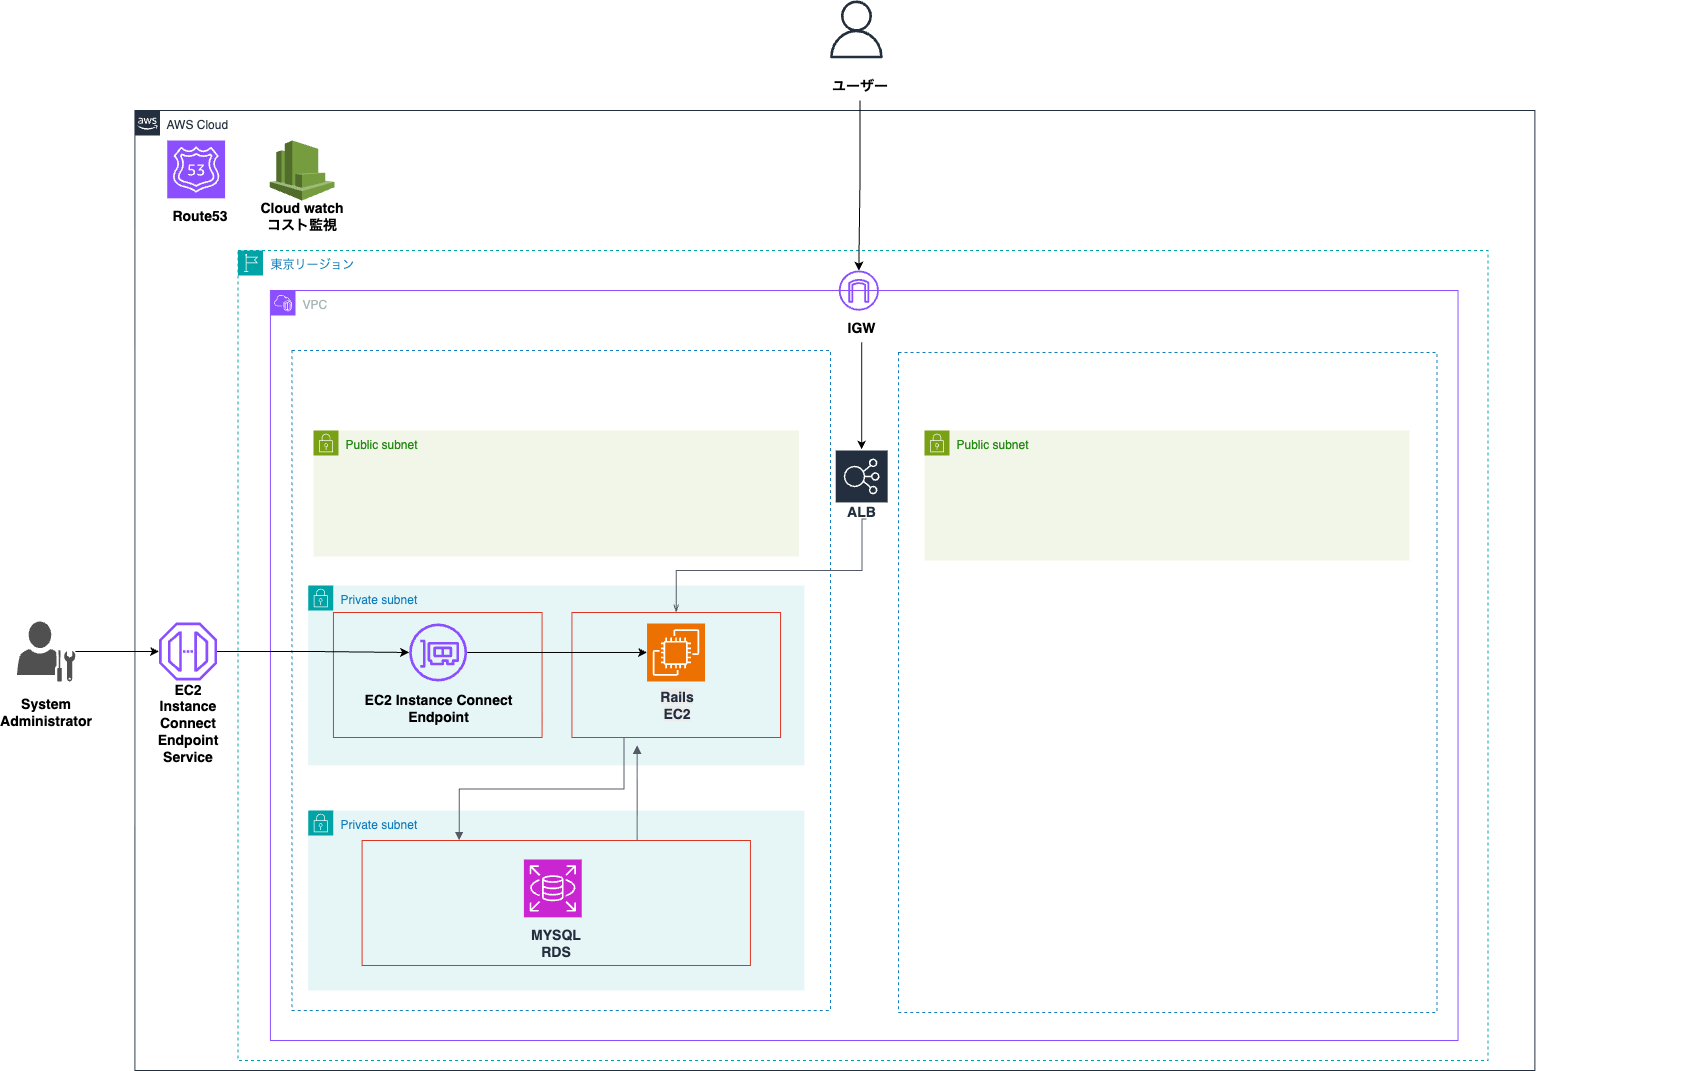

The diagram above was exported from draw.io. Its source (the exported page's mxGraphModel, read from the mxfile embedded in the PNG):
<mxGraphModel dx="1737" dy="1113" grid="1" gridSize="10" guides="1" tooltips="1" connect="1" arrows="1" fold="1" page="1" pageScale="1" pageWidth="827" pageHeight="1169" math="0" shadow="0">
  <root>
    <mxCell id="0" />
    <mxCell id="1" parent="0" />
    <mxCell id="MT8V-w7RVy-5H_wmUK8j-6" value="" style="group" vertex="1" connectable="0" parent="1">
      <mxGeometry x="24" y="10" width="1702.3770491803277" height="1070" as="geometry" />
    </mxCell>
    <mxCell id="TuuLk8RfZ5QpmnDPU7iC-46" value="" style="group" parent="MT8V-w7RVy-5H_wmUK8j-6" connectable="0" vertex="1">
      <mxGeometry x="132.3770491803278" width="1570" height="1070" as="geometry" />
    </mxCell>
    <mxCell id="TuuLk8RfZ5QpmnDPU7iC-42" value="" style="group" parent="TuuLk8RfZ5QpmnDPU7iC-46" connectable="0" vertex="1">
      <mxGeometry x="693.6226798724956" width="62.7732240437158" height="100" as="geometry" />
    </mxCell>
    <mxCell id="TuuLk8RfZ5QpmnDPU7iC-37" value="" style="sketch=0;outlineConnect=0;fontColor=#232F3E;gradientColor=none;fillColor=#232F3D;strokeColor=none;dashed=0;verticalLabelPosition=bottom;verticalAlign=top;align=center;html=1;fontSize=12;fontStyle=0;aspect=fixed;pointerEvents=1;shape=mxgraph.aws4.user;" parent="TuuLk8RfZ5QpmnDPU7iC-42" vertex="1">
      <mxGeometry width="55.900305188199404" height="57.83316378433366" as="geometry" />
    </mxCell>
    <mxCell id="TuuLk8RfZ5QpmnDPU7iC-41" value="&lt;b style=&quot;&quot;&gt;&lt;font style=&quot;font-size: 14px;&quot;&gt;ユーザー&lt;/font&gt;&lt;/b&gt;" style="text;html=1;align=center;verticalAlign=middle;whiteSpace=wrap;rounded=0;" parent="TuuLk8RfZ5QpmnDPU7iC-42" vertex="1">
      <mxGeometry y="70" width="62.7732240437158" height="30" as="geometry" />
    </mxCell>
    <mxCell id="MT8V-w7RVy-5H_wmUK8j-1" value="" style="group" vertex="1" connectable="0" parent="TuuLk8RfZ5QpmnDPU7iC-46">
      <mxGeometry y="110" width="1400" height="960" as="geometry" />
    </mxCell>
    <mxCell id="OTsdc4DJzogi2TLPedJA-1" value="AWS Cloud" style="points=[[0,0],[0.25,0],[0.5,0],[0.75,0],[1,0],[1,0.25],[1,0.5],[1,0.75],[1,1],[0.75,1],[0.5,1],[0.25,1],[0,1],[0,0.75],[0,0.5],[0,0.25]];outlineConnect=0;gradientColor=none;html=1;whiteSpace=wrap;fontSize=12;fontStyle=0;container=0;pointerEvents=0;collapsible=0;recursiveResize=0;shape=mxgraph.aws4.group;grIcon=mxgraph.aws4.group_aws_cloud_alt;strokeColor=#232F3E;fillColor=none;verticalAlign=top;align=left;spacingLeft=30;fontColor=#232F3E;dashed=0;" parent="MT8V-w7RVy-5H_wmUK8j-1" vertex="1">
      <mxGeometry width="1400" height="960" as="geometry" />
    </mxCell>
    <mxCell id="TuuLk8RfZ5QpmnDPU7iC-31" value="" style="group" parent="MT8V-w7RVy-5H_wmUK8j-1" connectable="0" vertex="1">
      <mxGeometry x="32.35997267759564" y="30" width="64.71994535519126" height="90" as="geometry" />
    </mxCell>
    <mxCell id="TuuLk8RfZ5QpmnDPU7iC-28" value="" style="sketch=0;points=[[0,0,0],[0.25,0,0],[0.5,0,0],[0.75,0,0],[1,0,0],[0,1,0],[0.25,1,0],[0.5,1,0],[0.75,1,0],[1,1,0],[0,0.25,0],[0,0.5,0],[0,0.75,0],[1,0.25,0],[1,0.5,0],[1,0.75,0]];outlineConnect=0;fontColor=#232F3E;fillColor=#8C4FFF;strokeColor=#ffffff;dashed=0;verticalLabelPosition=bottom;verticalAlign=top;align=center;html=1;fontSize=12;fontStyle=0;aspect=fixed;shape=mxgraph.aws4.resourceIcon;resIcon=mxgraph.aws4.route_53;" parent="TuuLk8RfZ5QpmnDPU7iC-31" vertex="1">
      <mxGeometry width="57.83316378433367" height="57.83316378433367" as="geometry" />
    </mxCell>
    <mxCell id="TuuLk8RfZ5QpmnDPU7iC-30" value="&lt;b&gt;&lt;font face=&quot;Helvetica&quot; style=&quot;font-size: 14px;&quot;&gt;Route53&lt;/font&gt;&lt;/b&gt;" style="text;html=1;align=center;verticalAlign=middle;whiteSpace=wrap;rounded=0;" parent="TuuLk8RfZ5QpmnDPU7iC-31" vertex="1">
      <mxGeometry y="60" width="64.71994535519126" height="30" as="geometry" />
    </mxCell>
    <mxCell id="TuuLk8RfZ5QpmnDPU7iC-33" value="" style="group" parent="MT8V-w7RVy-5H_wmUK8j-1" connectable="0" vertex="1">
      <mxGeometry x="118.6532331511839" y="30" width="97.0799180327869" height="90" as="geometry" />
    </mxCell>
    <mxCell id="TuuLk8RfZ5QpmnDPU7iC-29" value="" style="outlineConnect=0;dashed=0;verticalLabelPosition=bottom;verticalAlign=top;align=center;html=1;shape=mxgraph.aws3.cloudwatch;fillColor=#759C3E;gradientColor=none;" parent="TuuLk8RfZ5QpmnDPU7iC-33" vertex="1">
      <mxGeometry x="16.179986338797814" width="64.71994535519126" height="60" as="geometry" />
    </mxCell>
    <mxCell id="TuuLk8RfZ5QpmnDPU7iC-32" value="&lt;span style=&quot;font-size: 14px;&quot;&gt;&lt;b&gt;Cloud watch&lt;br&gt;コスト監視&lt;/b&gt;&lt;/span&gt;" style="text;html=1;align=center;verticalAlign=middle;whiteSpace=wrap;rounded=0;" parent="TuuLk8RfZ5QpmnDPU7iC-33" vertex="1">
      <mxGeometry y="60" width="97.0799180327869" height="30" as="geometry" />
    </mxCell>
    <mxCell id="9FmBVdaXwqekVpdk2AMk-4" value="" style="group" parent="MT8V-w7RVy-5H_wmUK8j-1" vertex="1" connectable="0">
      <mxGeometry x="103.17196038251375" y="140" width="1250" height="810" as="geometry" />
    </mxCell>
    <mxCell id="OTsdc4DJzogi2TLPedJA-3" value="東京リージョン" style="points=[[0,0],[0.25,0],[0.5,0],[0.75,0],[1,0],[1,0.25],[1,0.5],[1,0.75],[1,1],[0.75,1],[0.5,1],[0.25,1],[0,1],[0,0.75],[0,0.5],[0,0.25]];outlineConnect=0;gradientColor=none;html=1;whiteSpace=wrap;fontSize=12;fontStyle=0;container=0;pointerEvents=0;collapsible=0;recursiveResize=0;shape=mxgraph.aws4.group;grIcon=mxgraph.aws4.group_region;strokeColor=#00A4A6;fillColor=none;verticalAlign=top;align=left;spacingLeft=30;fontColor=#147EBA;dashed=1;" parent="9FmBVdaXwqekVpdk2AMk-4" vertex="1">
      <mxGeometry width="1250" height="810" as="geometry" />
    </mxCell>
    <mxCell id="OTsdc4DJzogi2TLPedJA-2" value="VPC" style="points=[[0,0],[0.25,0],[0.5,0],[0.75,0],[1,0],[1,0.25],[1,0.5],[1,0.75],[1,1],[0.75,1],[0.5,1],[0.25,1],[0,1],[0,0.75],[0,0.5],[0,0.25]];outlineConnect=0;gradientColor=none;html=1;whiteSpace=wrap;fontSize=12;fontStyle=0;container=1;pointerEvents=0;collapsible=0;recursiveResize=0;shape=mxgraph.aws4.group;grIcon=mxgraph.aws4.group_vpc2;strokeColor=#8C4FFF;fillColor=none;verticalAlign=top;align=left;spacingLeft=30;fontColor=#AAB7B8;dashed=0;" parent="9FmBVdaXwqekVpdk2AMk-4" vertex="1">
      <mxGeometry x="32.36" y="40" width="1187.64" height="750" as="geometry" />
    </mxCell>
    <mxCell id="TuuLk8RfZ5QpmnDPU7iC-3" value="" style="fillColor=none;strokeColor=#147EBA;dashed=1;verticalAlign=top;fontStyle=0;fontColor=#147EBA;whiteSpace=wrap;html=1;" parent="OTsdc4DJzogi2TLPedJA-2" vertex="1">
      <mxGeometry x="21.58" y="60" width="538.42" height="660" as="geometry" />
    </mxCell>
    <mxCell id="TuuLk8RfZ5QpmnDPU7iC-4" value="Private subnet" style="points=[[0,0],[0.25,0],[0.5,0],[0.75,0],[1,0],[1,0.25],[1,0.5],[1,0.75],[1,1],[0.75,1],[0.5,1],[0.25,1],[0,1],[0,0.75],[0,0.5],[0,0.25]];outlineConnect=0;gradientColor=none;html=1;whiteSpace=wrap;fontSize=12;fontStyle=0;container=1;pointerEvents=0;collapsible=0;recursiveResize=0;shape=mxgraph.aws4.group;grIcon=mxgraph.aws4.group_security_group;grStroke=0;strokeColor=#00A4A6;fillColor=#E6F6F7;verticalAlign=top;align=left;spacingLeft=30;fontColor=#147EBA;dashed=0;" parent="OTsdc4DJzogi2TLPedJA-2" vertex="1">
      <mxGeometry x="37.753301457194915" y="520" width="496.1862477231333" height="180" as="geometry" />
    </mxCell>
    <mxCell id="TuuLk8RfZ5QpmnDPU7iC-9" value="" style="sketch=0;points=[[0,0,0],[0.25,0,0],[0.5,0,0],[0.75,0,0],[1,0,0],[0,1,0],[0.25,1,0],[0.5,1,0],[0.75,1,0],[1,1,0],[0,0.25,0],[0,0.5,0],[0,0.75,0],[1,0.25,0],[1,0.5,0],[1,0.75,0]];outlineConnect=0;fontColor=#232F3E;fillColor=#C925D1;strokeColor=#ffffff;dashed=0;verticalLabelPosition=bottom;verticalAlign=top;align=center;html=1;fontSize=12;fontStyle=0;aspect=fixed;shape=mxgraph.aws4.resourceIcon;resIcon=mxgraph.aws4.rds;" parent="TuuLk8RfZ5QpmnDPU7iC-4" vertex="1">
      <mxGeometry x="215.73315118397093" y="49" width="57.83316378433373" height="57.83316378433373" as="geometry" />
    </mxCell>
    <mxCell id="TuuLk8RfZ5QpmnDPU7iC-10" value="" style="fillColor=none;strokeColor=#DD3522;verticalAlign=top;fontStyle=0;fontColor=#DD3522;whiteSpace=wrap;html=1;" parent="OTsdc4DJzogi2TLPedJA-2" vertex="1">
      <mxGeometry x="91.68658925318768" y="550" width="388.31967213114814" height="125" as="geometry" />
    </mxCell>
    <mxCell id="TuuLk8RfZ5QpmnDPU7iC-7" value="Private subnet" style="points=[[0,0],[0.25,0],[0.5,0],[0.75,0],[1,0],[1,0.25],[1,0.5],[1,0.75],[1,1],[0.75,1],[0.5,1],[0.25,1],[0,1],[0,0.75],[0,0.5],[0,0.25]];outlineConnect=0;gradientColor=none;html=1;whiteSpace=wrap;fontSize=12;fontStyle=0;container=1;pointerEvents=0;collapsible=0;recursiveResize=0;shape=mxgraph.aws4.group;grIcon=mxgraph.aws4.group_security_group;grStroke=0;strokeColor=#00A4A6;fillColor=#E6F6F7;verticalAlign=top;align=left;spacingLeft=30;fontColor=#147EBA;dashed=0;" parent="OTsdc4DJzogi2TLPedJA-2" vertex="1">
      <mxGeometry x="37.753301457194915" y="295" width="496.1862477231333" height="180" as="geometry" />
    </mxCell>
    <mxCell id="TuuLk8RfZ5QpmnDPU7iC-17" value="" style="edgeStyle=orthogonalEdgeStyle;html=1;endArrow=block;elbow=vertical;startArrow=none;endFill=1;strokeColor=#545B64;rounded=0;entryX=0.25;entryY=0;entryDx=0;entryDy=0;exitX=0.25;exitY=1;exitDx=0;exitDy=0;" parent="OTsdc4DJzogi2TLPedJA-2" source="TuuLk8RfZ5QpmnDPU7iC-11" target="TuuLk8RfZ5QpmnDPU7iC-10" edge="1">
      <mxGeometry width="100" relative="1" as="geometry">
        <mxPoint x="333.30771857923463" y="482.3333333333335" as="sourcePoint" />
        <mxPoint x="225.44114298724978" y="482.3333333333335" as="targetPoint" />
        <Array as="points" />
      </mxGeometry>
    </mxCell>
    <mxCell id="TuuLk8RfZ5QpmnDPU7iC-21" value="" style="edgeStyle=orthogonalEdgeStyle;html=1;endArrow=block;elbow=vertical;startArrow=none;endFill=1;strokeColor=#545B64;rounded=0;entryX=0.25;entryY=0;entryDx=0;entryDy=0;exitX=0.25;exitY=1;exitDx=0;exitDy=0;" parent="OTsdc4DJzogi2TLPedJA-2" edge="1">
      <mxGeometry width="100" relative="1" as="geometry">
        <mxPoint x="366.7463570127507" y="550" as="sourcePoint" />
        <mxPoint x="366.7463570127507" y="455" as="targetPoint" />
        <Array as="points" />
      </mxGeometry>
    </mxCell>
    <mxCell id="TuuLk8RfZ5QpmnDPU7iC-22" value="Public subnet" style="points=[[0,0],[0.25,0],[0.5,0],[0.75,0],[1,0],[1,0.25],[1,0.5],[1,0.75],[1,1],[0.75,1],[0.5,1],[0.25,1],[0,1],[0,0.75],[0,0.5],[0,0.25]];outlineConnect=0;gradientColor=none;html=1;whiteSpace=wrap;fontSize=12;fontStyle=0;container=1;pointerEvents=0;collapsible=0;recursiveResize=0;shape=mxgraph.aws4.group;grIcon=mxgraph.aws4.group_security_group;grStroke=0;strokeColor=#7AA116;fillColor=#F2F6E8;verticalAlign=top;align=left;spacingLeft=30;fontColor=#248814;dashed=0;" parent="OTsdc4DJzogi2TLPedJA-2" vertex="1">
      <mxGeometry x="43.14150728597454" y="140" width="485.40414389799713" height="126" as="geometry" />
    </mxCell>
    <mxCell id="TuuLk8RfZ5QpmnDPU7iC-50" value="&lt;div style=&quot;&quot;&gt;&lt;span style=&quot;background-color: transparent; font-size: 14px;&quot;&gt;&lt;font color=&quot;#232f3e&quot;&gt;&lt;b&gt;MYSQL&lt;br&gt;RDS&lt;/b&gt;&lt;/font&gt;&lt;/span&gt;&lt;/div&gt;" style="text;whiteSpace=wrap;html=1;align=center;" parent="OTsdc4DJzogi2TLPedJA-2" vertex="1">
      <mxGeometry x="253.486452641166" y="629" width="64.89071038251369" height="40" as="geometry" />
    </mxCell>
    <mxCell id="TuuLk8RfZ5QpmnDPU7iC-11" value="" style="fillColor=none;strokeColor=#DD3522;verticalAlign=top;fontStyle=0;fontColor=#DD3522;whiteSpace=wrap;html=1;" parent="OTsdc4DJzogi2TLPedJA-2" vertex="1">
      <mxGeometry x="301.50483834244164" y="322" width="208.64959016393487" height="125" as="geometry" />
    </mxCell>
    <mxCell id="9FmBVdaXwqekVpdk2AMk-6" value="" style="fillColor=none;strokeColor=#DD3522;verticalAlign=top;fontStyle=0;fontColor=#DD3522;whiteSpace=wrap;html=1;" parent="OTsdc4DJzogi2TLPedJA-2" vertex="1">
      <mxGeometry x="63.03364071038257" y="322" width="208.64959016393487" height="125" as="geometry" />
    </mxCell>
    <mxCell id="9FmBVdaXwqekVpdk2AMk-14" value="" style="group" parent="OTsdc4DJzogi2TLPedJA-2" vertex="1" connectable="0">
      <mxGeometry x="81.76229508196722" y="333" width="172.34323770491807" height="107" as="geometry" />
    </mxCell>
    <mxCell id="9FmBVdaXwqekVpdk2AMk-12" value="" style="sketch=0;outlineConnect=0;fontColor=#232F3E;gradientColor=none;fillColor=#8C4FFF;strokeColor=none;dashed=0;verticalLabelPosition=bottom;verticalAlign=top;align=center;html=1;fontSize=12;fontStyle=0;aspect=fixed;pointerEvents=1;shape=mxgraph.aws4.elastic_network_interface;" parent="9FmBVdaXwqekVpdk2AMk-14" vertex="1">
      <mxGeometry x="56.96977576112415" width="57.98575788402854" height="57.98575788402854" as="geometry" />
    </mxCell>
    <mxCell id="9FmBVdaXwqekVpdk2AMk-13" value="&lt;span style=&quot;font-size: 14px;&quot;&gt;&lt;b&gt;EC2 Instance Connect Endpoint&lt;/b&gt;&lt;/span&gt;" style="text;html=1;align=center;verticalAlign=middle;whiteSpace=wrap;rounded=0;" parent="9FmBVdaXwqekVpdk2AMk-14" vertex="1">
      <mxGeometry y="60" width="172.34323770491807" height="47" as="geometry" />
    </mxCell>
    <mxCell id="TuuLk8RfZ5QpmnDPU7iC-12" value="&lt;b style=&quot;forced-color-adjust: none; color: rgb(35, 47, 62); font-family: Helvetica; font-size: 14px; font-style: normal; font-variant-ligatures: normal; font-variant-caps: normal; letter-spacing: normal; orphans: 2; text-align: center; text-indent: 0px; text-transform: none; widows: 2; word-spacing: 0px; -webkit-text-stroke-width: 0px; white-space: normal; background-color: rgb(236, 236, 236); text-decoration-thickness: initial; text-decoration-style: initial; text-decoration-color: initial;&quot;&gt;Rails&lt;br style=&quot;forced-color-adjust: none;&quot;&gt;EC2&lt;/b&gt;" style="sketch=0;points=[[0,0,0],[0.25,0,0],[0.5,0,0],[0.75,0,0],[1,0,0],[0,1,0],[0.25,1,0],[0.5,1,0],[0.75,1,0],[1,1,0],[0,0.25,0],[0,0.5,0],[0,0.75,0],[1,0.25,0],[1,0.5,0],[1,0.75,0]];outlineConnect=0;fontColor=#232F3E;fillColor=#ED7100;strokeColor=#ffffff;dashed=0;verticalLabelPosition=bottom;verticalAlign=top;align=center;html=1;fontSize=12;fontStyle=0;aspect=fixed;shape=mxgraph.aws4.resourceIcon;resIcon=mxgraph.aws4.ec2;" parent="OTsdc4DJzogi2TLPedJA-2" vertex="1">
      <mxGeometry x="376.62630919854286" y="333" width="57.98575788402859" height="57.98575788402859" as="geometry" />
    </mxCell>
    <mxCell id="9FmBVdaXwqekVpdk2AMk-17" style="edgeStyle=orthogonalEdgeStyle;rounded=0;orthogonalLoop=1;jettySize=auto;html=1;entryX=0;entryY=0.5;entryDx=0;entryDy=0;entryPerimeter=0;" parent="OTsdc4DJzogi2TLPedJA-2" source="9FmBVdaXwqekVpdk2AMk-12" target="TuuLk8RfZ5QpmnDPU7iC-12" edge="1">
      <mxGeometry relative="1" as="geometry" />
    </mxCell>
    <mxCell id="TuuLk8RfZ5QpmnDPU7iC-49" value="" style="group" parent="OTsdc4DJzogi2TLPedJA-2" connectable="0" vertex="1">
      <mxGeometry x="564.3086020036429" y="-20" width="53.93328779599284" height="72" as="geometry" />
    </mxCell>
    <mxCell id="TuuLk8RfZ5QpmnDPU7iC-36" value="" style="group" parent="TuuLk8RfZ5QpmnDPU7iC-49" connectable="0" vertex="1">
      <mxGeometry width="53.93328779599278" height="72" as="geometry" />
    </mxCell>
    <mxCell id="TuuLk8RfZ5QpmnDPU7iC-5" value="" style="sketch=0;outlineConnect=0;fontColor=#232F3E;gradientColor=none;fillColor=#8C4FFF;strokeColor=none;dashed=0;verticalLabelPosition=bottom;verticalAlign=top;align=center;html=1;fontSize=12;fontStyle=0;aspect=fixed;pointerEvents=1;shape=mxgraph.aws4.internet_gateway;" parent="TuuLk8RfZ5QpmnDPU7iC-36" vertex="1">
      <mxGeometry width="48.19430315361144" height="40.16191929467624" as="geometry" />
    </mxCell>
    <mxCell id="TuuLk8RfZ5QpmnDPU7iC-35" value="&lt;span style=&quot;font-size: 14px;&quot;&gt;&lt;b&gt;IGW&lt;/b&gt;&lt;/span&gt;" style="text;html=1;align=center;verticalAlign=middle;whiteSpace=wrap;rounded=0;" parent="TuuLk8RfZ5QpmnDPU7iC-36" vertex="1">
      <mxGeometry y="42" width="53.933287795992726" height="30" as="geometry" />
    </mxCell>
    <mxCell id="MT8V-w7RVy-5H_wmUK8j-3" value="" style="group" vertex="1" connectable="0" parent="9FmBVdaXwqekVpdk2AMk-4">
      <mxGeometry x="308.3054417122041" y="102" width="342.29644808743154" height="218" as="geometry" />
    </mxCell>
    <mxCell id="TuuLk8RfZ5QpmnDPU7iC-23" value="&lt;font style=&quot;font-size: 14px;&quot;&gt;ALB&lt;/font&gt;" style="sketch=0;outlineConnect=0;fontColor=#232F3E;gradientColor=none;strokeColor=#ffffff;fillColor=#232F3E;dashed=0;verticalLabelPosition=middle;verticalAlign=bottom;align=center;html=1;whiteSpace=wrap;fontSize=10;fontStyle=1;spacing=3;shape=mxgraph.aws4.productIcon;prIcon=mxgraph.aws4.elastic_load_balancing;" parent="MT8V-w7RVy-5H_wmUK8j-3" vertex="1">
      <mxGeometry x="288.3631602914388" y="97" width="53.933287795992726" height="74" as="geometry" />
    </mxCell>
    <mxCell id="MT8V-w7RVy-5H_wmUK8j-4" value="" style="fillColor=none;strokeColor=#147EBA;dashed=1;verticalAlign=top;fontStyle=0;fontColor=#147EBA;whiteSpace=wrap;html=1;" vertex="1" parent="9FmBVdaXwqekVpdk2AMk-4">
      <mxGeometry x="660.4509904371585" y="102" width="538.42" height="660" as="geometry" />
    </mxCell>
    <mxCell id="MT8V-w7RVy-5H_wmUK8j-5" value="Public subnet" style="points=[[0,0],[0.25,0],[0.5,0],[0.75,0],[1,0],[1,0.25],[1,0.5],[1,0.75],[1,1],[0.75,1],[0.5,1],[0.25,1],[0,1],[0,0.75],[0,0.5],[0,0.25]];outlineConnect=0;gradientColor=none;html=1;whiteSpace=wrap;fontSize=12;fontStyle=0;container=1;pointerEvents=0;collapsible=0;recursiveResize=0;shape=mxgraph.aws4.group;grIcon=mxgraph.aws4.group_security_group;grStroke=0;strokeColor=#7AA116;fillColor=#F2F6E8;verticalAlign=top;align=left;spacingLeft=30;fontColor=#248814;dashed=0;" vertex="1" parent="9FmBVdaXwqekVpdk2AMk-4">
      <mxGeometry x="686.4509904371585" y="180" width="485" height="130" as="geometry" />
    </mxCell>
    <mxCell id="cxdGnn8fO9U32kSsdw6v-10" value="" style="edgeStyle=orthogonalEdgeStyle;rounded=0;orthogonalLoop=1;jettySize=auto;html=1;" parent="9FmBVdaXwqekVpdk2AMk-4" source="TuuLk8RfZ5QpmnDPU7iC-35" target="TuuLk8RfZ5QpmnDPU7iC-23" edge="1">
      <mxGeometry relative="1" as="geometry" />
    </mxCell>
    <mxCell id="TuuLk8RfZ5QpmnDPU7iC-27" value="" style="edgeStyle=orthogonalEdgeStyle;html=1;endArrow=none;elbow=vertical;startArrow=openThin;startFill=0;strokeColor=#545B64;rounded=0;exitX=0.5;exitY=0;exitDx=0;exitDy=0;entryX=0.589;entryY=0.938;entryDx=0;entryDy=0;entryPerimeter=0;" parent="9FmBVdaXwqekVpdk2AMk-4" source="TuuLk8RfZ5QpmnDPU7iC-11" target="TuuLk8RfZ5QpmnDPU7iC-23" edge="1">
      <mxGeometry width="100" relative="1" as="geometry">
        <mxPoint x="302.0264116575596" y="250" as="sourcePoint" />
        <mxPoint x="409.89298724954506" y="250" as="targetPoint" />
        <Array as="points">
          <mxPoint x="438" y="320" />
          <mxPoint x="624" y="320" />
          <mxPoint x="624" y="268" />
        </Array>
      </mxGeometry>
    </mxCell>
    <mxCell id="9FmBVdaXwqekVpdk2AMk-3" value="" style="group" parent="MT8V-w7RVy-5H_wmUK8j-1" vertex="1" connectable="0">
      <mxGeometry x="9.714139344262318" y="502" width="87.36885245901637" height="150" as="geometry" />
    </mxCell>
    <mxCell id="9FmBVdaXwqekVpdk2AMk-1" value="" style="sketch=0;outlineConnect=0;fontColor=#232F3E;gradientColor=none;fillColor=#8C4FFF;strokeColor=none;dashed=0;verticalLabelPosition=bottom;verticalAlign=top;align=center;html=1;fontSize=12;fontStyle=0;aspect=fixed;pointerEvents=1;shape=mxgraph.aws4.endpoint;" parent="9FmBVdaXwqekVpdk2AMk-3" vertex="1">
      <mxGeometry x="14.483405207837691" y="9.997058823529413" width="57.98575788402845" height="57.98575788402845" as="geometry" />
    </mxCell>
    <mxCell id="9FmBVdaXwqekVpdk2AMk-2" value="&lt;span style=&quot;font-size: 14px;&quot;&gt;&lt;b&gt;EC2 Instance Connect Endpoint&lt;/b&gt;&lt;/span&gt;&lt;div&gt;&lt;span style=&quot;font-size: 14px;&quot;&gt;&lt;b&gt;Service&lt;/b&gt;&lt;/span&gt;&lt;/div&gt;" style="text;html=1;align=center;verticalAlign=middle;whiteSpace=wrap;rounded=0;" parent="9FmBVdaXwqekVpdk2AMk-3" vertex="1">
      <mxGeometry y="79.41176470588235" width="87.36885245901637" height="60.78529411764706" as="geometry" />
    </mxCell>
    <mxCell id="9FmBVdaXwqekVpdk2AMk-19" style="edgeStyle=orthogonalEdgeStyle;rounded=0;orthogonalLoop=1;jettySize=auto;html=1;" parent="MT8V-w7RVy-5H_wmUK8j-1" source="9FmBVdaXwqekVpdk2AMk-1" target="9FmBVdaXwqekVpdk2AMk-12" edge="1">
      <mxGeometry relative="1" as="geometry" />
    </mxCell>
    <mxCell id="TuuLk8RfZ5QpmnDPU7iC-40" style="edgeStyle=orthogonalEdgeStyle;rounded=0;orthogonalLoop=1;jettySize=auto;html=1;exitX=0.5;exitY=1;exitDx=0;exitDy=0;" parent="TuuLk8RfZ5QpmnDPU7iC-46" source="TuuLk8RfZ5QpmnDPU7iC-41" target="TuuLk8RfZ5QpmnDPU7iC-5" edge="1">
      <mxGeometry relative="1" as="geometry" />
    </mxCell>
    <mxCell id="9FmBVdaXwqekVpdk2AMk-22" value="" style="group" parent="MT8V-w7RVy-5H_wmUK8j-6" vertex="1" connectable="0">
      <mxGeometry y="607" width="87.3688524590163" height="137.78529411764703" as="geometry" />
    </mxCell>
    <mxCell id="9FmBVdaXwqekVpdk2AMk-20" value="" style="sketch=0;pointerEvents=1;shadow=0;dashed=0;html=1;strokeColor=none;fillColor=#505050;labelPosition=center;verticalLabelPosition=bottom;verticalAlign=top;outlineConnect=0;align=center;shape=mxgraph.office.users.administrator;" parent="9FmBVdaXwqekVpdk2AMk-22" vertex="1">
      <mxGeometry x="14.483606557377035" y="14" width="58.40163934426224" height="60" as="geometry" />
    </mxCell>
    <mxCell id="9FmBVdaXwqekVpdk2AMk-21" value="&lt;span style=&quot;font-size: 14px;&quot;&gt;&lt;b&gt;System&lt;br&gt;Administrator&lt;/b&gt;&lt;/span&gt;" style="text;html=1;align=center;verticalAlign=middle;whiteSpace=wrap;rounded=0;" parent="9FmBVdaXwqekVpdk2AMk-22" vertex="1">
      <mxGeometry y="74" width="87.3688524590163" height="60.78529411764706" as="geometry" />
    </mxCell>
    <mxCell id="9FmBVdaXwqekVpdk2AMk-23" style="edgeStyle=orthogonalEdgeStyle;rounded=0;orthogonalLoop=1;jettySize=auto;html=1;" parent="MT8V-w7RVy-5H_wmUK8j-6" source="9FmBVdaXwqekVpdk2AMk-20" target="9FmBVdaXwqekVpdk2AMk-1" edge="1">
      <mxGeometry relative="1" as="geometry" />
    </mxCell>
  </root>
</mxGraphModel>